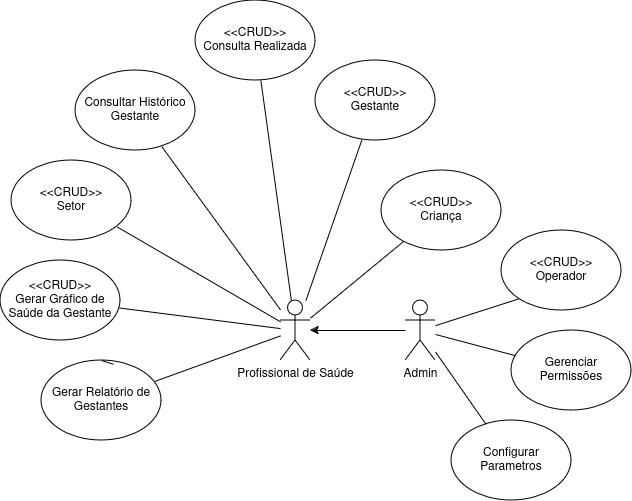

The diagram above was exported from draw.io. Its source (the exported page's mxGraphModel, read from the mxfile embedded in the PNG):
<mxGraphModel dx="1674" dy="749" grid="1" gridSize="10" guides="1" tooltips="1" connect="1" arrows="1" fold="1" page="1" pageScale="1" pageWidth="827" pageHeight="1169" math="0" shadow="0">
  <root>
    <mxCell id="0" />
    <mxCell id="1" parent="0" />
    <mxCell id="pm9dPlAaopKUU4j6xKAV-38" style="edgeStyle=none;shape=connector;rounded=0;orthogonalLoop=1;jettySize=auto;html=1;strokeColor=default;align=center;verticalAlign=middle;fontFamily=Helvetica;fontSize=11;fontColor=default;labelBackgroundColor=default;endArrow=none;" parent="1" source="pm9dPlAaopKUU4j6xKAV-1" target="pm9dPlAaopKUU4j6xKAV-2" edge="1">
      <mxGeometry relative="1" as="geometry" />
    </mxCell>
    <mxCell id="pm9dPlAaopKUU4j6xKAV-1" value="&lt;div&gt;&amp;lt;&amp;lt;CRUD&amp;gt;&amp;gt;&lt;/div&gt;&lt;div&gt;Consulta Realizada&lt;br&gt;&lt;/div&gt;" style="ellipse;whiteSpace=wrap;html=1;" parent="1" vertex="1">
      <mxGeometry x="304" y="300" width="120" height="80" as="geometry" />
    </mxCell>
    <object label="&lt;div&gt;Profissional de Saúde&lt;/div&gt;&lt;div&gt;&lt;br&gt;&lt;/div&gt;" id="pm9dPlAaopKUU4j6xKAV-2">
      <mxCell style="shape=umlActor;verticalLabelPosition=bottom;verticalAlign=top;html=1;outlineConnect=0;" parent="1" vertex="1">
        <mxGeometry x="389" y="600" width="30" height="60" as="geometry" />
      </mxCell>
    </object>
    <mxCell id="pm9dPlAaopKUU4j6xKAV-21" style="edgeStyle=orthogonalEdgeStyle;rounded=0;orthogonalLoop=1;jettySize=auto;html=1;" parent="1" source="pm9dPlAaopKUU4j6xKAV-3" target="pm9dPlAaopKUU4j6xKAV-2" edge="1">
      <mxGeometry relative="1" as="geometry" />
    </mxCell>
    <mxCell id="pm9dPlAaopKUU4j6xKAV-3" value="&lt;div&gt;Admin&lt;/div&gt;" style="shape=umlActor;verticalLabelPosition=bottom;verticalAlign=top;html=1;outlineConnect=0;" parent="1" vertex="1">
      <mxGeometry x="514" y="600" width="30" height="60" as="geometry" />
    </mxCell>
    <mxCell id="pm9dPlAaopKUU4j6xKAV-41" style="edgeStyle=none;shape=connector;rounded=0;orthogonalLoop=1;jettySize=auto;html=1;strokeColor=default;align=center;verticalAlign=middle;fontFamily=Helvetica;fontSize=11;fontColor=default;labelBackgroundColor=default;endArrow=none;" parent="1" source="pm9dPlAaopKUU4j6xKAV-8" target="pm9dPlAaopKUU4j6xKAV-2" edge="1">
      <mxGeometry relative="1" as="geometry" />
    </mxCell>
    <mxCell id="pm9dPlAaopKUU4j6xKAV-8" value="&lt;div&gt;&amp;lt;&amp;lt;CRUD&amp;gt;&amp;gt;&lt;/div&gt;&lt;div&gt;Gerar Gráfico de Saúde da Gestante&lt;br&gt;&lt;/div&gt;" style="ellipse;whiteSpace=wrap;html=1;" parent="1" vertex="1">
      <mxGeometry x="109" y="560" width="120" height="80" as="geometry" />
    </mxCell>
    <mxCell id="pm9dPlAaopKUU4j6xKAV-37" style="edgeStyle=none;shape=connector;rounded=0;orthogonalLoop=1;jettySize=auto;html=1;strokeColor=default;align=center;verticalAlign=middle;fontFamily=Helvetica;fontSize=11;fontColor=default;labelBackgroundColor=default;endArrow=none;" parent="1" source="pm9dPlAaopKUU4j6xKAV-9" target="pm9dPlAaopKUU4j6xKAV-2" edge="1">
      <mxGeometry relative="1" as="geometry" />
    </mxCell>
    <mxCell id="pm9dPlAaopKUU4j6xKAV-9" value="&lt;div&gt;&amp;lt;&amp;lt;CRUD&amp;gt;&amp;gt;&lt;/div&gt;&lt;div&gt;Gestante&lt;/div&gt;" style="ellipse;whiteSpace=wrap;html=1;" parent="1" vertex="1">
      <mxGeometry x="424" y="360" width="120" height="80" as="geometry" />
    </mxCell>
    <mxCell id="pm9dPlAaopKUU4j6xKAV-39" style="edgeStyle=none;shape=connector;rounded=0;orthogonalLoop=1;jettySize=auto;html=1;strokeColor=default;align=center;verticalAlign=middle;fontFamily=Helvetica;fontSize=11;fontColor=default;labelBackgroundColor=default;endArrow=none;" parent="1" source="pm9dPlAaopKUU4j6xKAV-10" target="pm9dPlAaopKUU4j6xKAV-2" edge="1">
      <mxGeometry relative="1" as="geometry" />
    </mxCell>
    <mxCell id="pm9dPlAaopKUU4j6xKAV-10" value="Consultar Histórico Gestante" style="ellipse;whiteSpace=wrap;html=1;" parent="1" vertex="1">
      <mxGeometry x="184" y="370" width="120" height="80" as="geometry" />
    </mxCell>
    <mxCell id="pm9dPlAaopKUU4j6xKAV-40" style="edgeStyle=none;shape=connector;rounded=0;orthogonalLoop=1;jettySize=auto;html=1;strokeColor=default;align=center;verticalAlign=middle;fontFamily=Helvetica;fontSize=11;fontColor=default;labelBackgroundColor=default;endArrow=none;" parent="1" source="pm9dPlAaopKUU4j6xKAV-11" target="pm9dPlAaopKUU4j6xKAV-2" edge="1">
      <mxGeometry relative="1" as="geometry" />
    </mxCell>
    <mxCell id="pm9dPlAaopKUU4j6xKAV-11" value="&lt;div&gt;&amp;lt;&amp;lt;CRUD&amp;gt;&amp;gt;&lt;/div&gt;&lt;div&gt;Setor&lt;/div&gt;" style="ellipse;whiteSpace=wrap;html=1;" parent="1" vertex="1">
      <mxGeometry x="120" y="460" width="120" height="80" as="geometry" />
    </mxCell>
    <mxCell id="pm9dPlAaopKUU4j6xKAV-42" style="edgeStyle=none;shape=connector;rounded=0;orthogonalLoop=1;jettySize=auto;html=1;strokeColor=default;align=center;verticalAlign=middle;fontFamily=Helvetica;fontSize=11;fontColor=default;labelBackgroundColor=default;endArrow=none;" parent="1" source="pm9dPlAaopKUU4j6xKAV-12" target="pm9dPlAaopKUU4j6xKAV-2" edge="1">
      <mxGeometry relative="1" as="geometry" />
    </mxCell>
    <mxCell id="pm9dPlAaopKUU4j6xKAV-12" value="Gerar Relatório de Gestantes" style="ellipse;whiteSpace=wrap;html=1;" parent="1" vertex="1">
      <mxGeometry x="150" y="660" width="120" height="80" as="geometry" />
    </mxCell>
    <mxCell id="pm9dPlAaopKUU4j6xKAV-35" style="edgeStyle=none;shape=connector;rounded=0;orthogonalLoop=1;jettySize=auto;html=1;strokeColor=default;align=center;verticalAlign=middle;fontFamily=Helvetica;fontSize=11;fontColor=default;labelBackgroundColor=default;endArrow=none;" parent="1" source="pm9dPlAaopKUU4j6xKAV-13" target="pm9dPlAaopKUU4j6xKAV-2" edge="1">
      <mxGeometry relative="1" as="geometry" />
    </mxCell>
    <mxCell id="pm9dPlAaopKUU4j6xKAV-13" value="&lt;div&gt;&amp;lt;&amp;lt;CRUD&amp;gt;&amp;gt;&lt;/div&gt;&lt;div&gt;Criança&lt;br&gt;&lt;/div&gt;" style="ellipse;whiteSpace=wrap;html=1;" parent="1" vertex="1">
      <mxGeometry x="490" y="470" width="120" height="80" as="geometry" />
    </mxCell>
    <mxCell id="pm9dPlAaopKUU4j6xKAV-31" style="edgeStyle=none;shape=connector;rounded=0;orthogonalLoop=1;jettySize=auto;html=1;strokeColor=default;align=center;verticalAlign=middle;fontFamily=Helvetica;fontSize=11;fontColor=default;labelBackgroundColor=default;endArrow=none;" parent="1" source="pm9dPlAaopKUU4j6xKAV-14" target="pm9dPlAaopKUU4j6xKAV-3" edge="1">
      <mxGeometry relative="1" as="geometry" />
    </mxCell>
    <mxCell id="pm9dPlAaopKUU4j6xKAV-14" value="&lt;div&gt;Configurar Parametros&lt;/div&gt;" style="ellipse;whiteSpace=wrap;html=1;" parent="1" vertex="1">
      <mxGeometry x="560" y="720" width="120" height="80" as="geometry" />
    </mxCell>
    <mxCell id="pm9dPlAaopKUU4j6xKAV-32" style="edgeStyle=none;shape=connector;rounded=0;orthogonalLoop=1;jettySize=auto;html=1;exitX=0;exitY=1;exitDx=0;exitDy=0;strokeColor=default;align=center;verticalAlign=middle;fontFamily=Helvetica;fontSize=11;fontColor=default;labelBackgroundColor=default;endArrow=none;" parent="1" source="pm9dPlAaopKUU4j6xKAV-15" target="pm9dPlAaopKUU4j6xKAV-3" edge="1">
      <mxGeometry relative="1" as="geometry" />
    </mxCell>
    <mxCell id="pm9dPlAaopKUU4j6xKAV-15" value="&lt;div&gt;&amp;lt;&amp;lt;CRUD&amp;gt;&amp;gt;&lt;/div&gt;&lt;div&gt;Operador&lt;/div&gt;" style="ellipse;whiteSpace=wrap;html=1;" parent="1" vertex="1">
      <mxGeometry x="610" y="530" width="120" height="80" as="geometry" />
    </mxCell>
    <mxCell id="pm9dPlAaopKUU4j6xKAV-33" style="edgeStyle=none;shape=connector;rounded=0;orthogonalLoop=1;jettySize=auto;html=1;exitX=0.5;exitY=0;exitDx=0;exitDy=0;strokeColor=default;align=center;verticalAlign=middle;fontFamily=Helvetica;fontSize=11;fontColor=default;labelBackgroundColor=default;endArrow=none;" parent="1" source="pm9dPlAaopKUU4j6xKAV-12" target="pm9dPlAaopKUU4j6xKAV-12" edge="1">
      <mxGeometry relative="1" as="geometry" />
    </mxCell>
    <mxCell id="pm9dPlAaopKUU4j6xKAV-34" style="edgeStyle=none;shape=connector;rounded=0;orthogonalLoop=1;jettySize=auto;html=1;exitX=0.5;exitY=0;exitDx=0;exitDy=0;entryX=0.599;entryY=0.047;entryDx=0;entryDy=0;entryPerimeter=0;strokeColor=default;align=center;verticalAlign=middle;fontFamily=Helvetica;fontSize=11;fontColor=default;labelBackgroundColor=default;endArrow=none;" parent="1" source="pm9dPlAaopKUU4j6xKAV-12" target="pm9dPlAaopKUU4j6xKAV-12" edge="1">
      <mxGeometry relative="1" as="geometry" />
    </mxCell>
    <mxCell id="pm9dPlAaopKUU4j6xKAV-44" style="edgeStyle=none;shape=connector;rounded=0;orthogonalLoop=1;jettySize=auto;html=1;strokeColor=default;align=center;verticalAlign=middle;fontFamily=Helvetica;fontSize=11;fontColor=default;labelBackgroundColor=default;endArrow=none;" parent="1" source="pm9dPlAaopKUU4j6xKAV-43" target="pm9dPlAaopKUU4j6xKAV-3" edge="1">
      <mxGeometry relative="1" as="geometry" />
    </mxCell>
    <mxCell id="pm9dPlAaopKUU4j6xKAV-43" value="Gerenciar Permissões" style="ellipse;whiteSpace=wrap;html=1;" parent="1" vertex="1">
      <mxGeometry x="620" y="630" width="120" height="80" as="geometry" />
    </mxCell>
  </root>
</mxGraphModel>